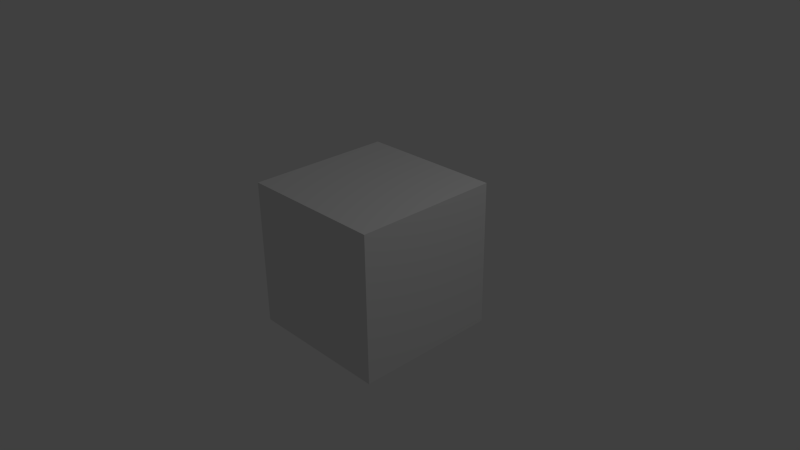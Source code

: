 # Source: simple_cube_1.blend  (saved by Blender 2.72.0; exported with 4.5.12 LTS)
import bpy
from mathutils import Matrix  # noqa: F401  (used for matrix-valued properties, if any)

bpy.ops.wm.read_factory_settings(use_empty=True)
scene = bpy.context.scene
scene.name = 'Scene'

# ---- collections
col_collection_1 = bpy.data.collections.new('Collection 1'); scene.collection.children.link(col_collection_1)

# ---- materials (node trees are filled in below, after node groups)
mat_material = bpy.data.materials.new('Material')
mat_material.alpha_threshold = 0.0
mat_material.use_transparent_shadow = False
mat_material.roughness = 0.5
mat_material.line_color = (0.0, 0.0, 0.0, 1.0)

# ---- material node trees

# ---- world
world_world = bpy.data.worlds.new('World'); scene.world = world_world
world_world.color = (0.05088, 0.05088, 0.05088)
world_world.use_sun_shadow = False
world_world.sun_shadow_jitter_overblur = 0.0
world_world.cycles.sampling_method = 'MANUAL'
world_world.cycles.sample_map_resolution = 256

# ---- cameras
cam_camera = bpy.data.cameras.new('Camera')
cam_camera.clip_end = 100.0
cam_camera.lens = 35.0
cam_camera.sensor_width = 32.0
cam_camera.sensor_height = 18.0
cam_camera.ortho_scale = 7.314
cam_camera.dof.focus_distance = 0.0
cam_camera.dof.aperture_fstop = 128.0

# ---- lights
light_lamp = bpy.data.lights.new('Lamp', 'POINT')
light_lamp.transmission_factor = 0.0
light_lamp.cutoff_distance = 30.0
light_lamp.energy = 100.0
light_lamp.shadow_buffer_clip_start = 1.001
light_lamp.shadow_soft_size = 0.1
light_lamp.shadow_maximum_resolution = 0.006
light_lamp.use_absolute_resolution = True
light_lamp.cycles.use_multiple_importance_sampling = False

# ---- meshes
me_cube = bpy.data.meshes.new('Cube')
me_cube.from_pydata([(1.0, 1.0, -1.0), (1.0, -1.0, -1.0), (-1.0, -1.0, -1.0), (-1.0, 1.0, -1.0), (1.0, 1.0, 1.0), (1.0, -1.0, 1.0), (-1.0, -1.0, 1.0), (-1.0, 1.0, 1.0)], [], [(0, 1, 2, 3), (4, 7, 6, 5), (0, 4, 5, 1), (1, 5, 6, 2), (2, 6, 7, 3), (4, 0, 3, 7)])
me_cube.materials.append(mat_material)
me_cube.use_remesh_preserve_volume = False
me_cube.use_remesh_preserve_attributes = False
me_cube.use_mirror_vertex_groups = False
me_cube.update()

# ---- objects
ob_cube = bpy.data.objects.new('Cube', me_cube)
ob_lamp = bpy.data.objects.new('Lamp', light_lamp)
ob_camera = bpy.data.objects.new('Camera', cam_camera)

# ---- transforms, parenting, visibility, modifiers, constraints
ob_cube.location = (0.0, 0.0, 0.0)
ob_cube.lock_rotations_4d = False
ob_cube.empty_display_type = 'ARROWS'
ob_cube.lineart.crease_threshold = 0.0
ob_lamp.location = (4.076, 1.005, 5.904)
ob_lamp.rotation_euler = (0.6503, 0.05522, 1.866)
ob_lamp.lock_rotations_4d = False
ob_lamp.empty_display_type = 'ARROWS'
ob_lamp.color = (0.0, 0.0, 0.0, 0.0)
ob_lamp.lineart.crease_threshold = 0.0
ob_camera.location = (7.481, -6.508, 5.344)
ob_camera.rotation_euler = (1.109, 0.01082, 0.8149)
ob_camera.lock_rotations_4d = False
ob_camera.empty_display_type = 'ARROWS'
ob_camera.color = (0.0, 0.0, 0.0, 0.0)
ob_camera.display_type = 'WIRE'
ob_camera.lineart.crease_threshold = 0.0

# ---- collection membership
col_collection_1.objects.link(ob_cube)
col_collection_1.objects.link(ob_lamp)
col_collection_1.objects.link(ob_camera)

# ---- scene / render settings (as saved in the file)
scene.camera = ob_camera
scene.frame_start = 1; scene.frame_end = 25; scene.frame_set(250)
scene.render.engine = 'BLENDER_EEVEE_NEXT'
scene.render.resolution_percentage = 50
scene.render.dither_intensity = 0.0
scene.cycles.use_denoising = False
scene.cycles.samples = 10
scene.cycles.sampling_pattern = 'TABULATED_SOBOL'
scene.cycles.light_sampling_threshold = 0.0
scene.cycles.use_adaptive_sampling = False
scene.cycles.use_light_tree = False
scene.cycles.blur_glossy = 0.0
scene.cycles.pixel_filter_type = 'GAUSSIAN'
scene.cycles.sample_clamp_indirect = 0.0
scene.view_settings.view_transform = 'Standard'
bpy.context.view_layer.update()

